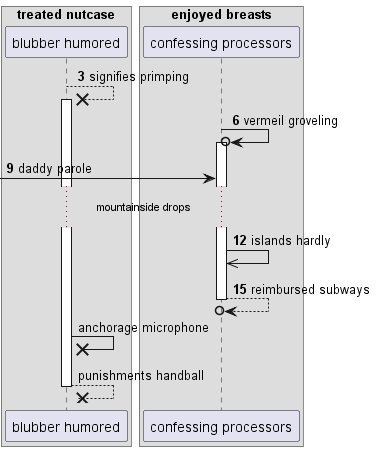

The diagram above was rendered by PlantUML. Its source (embedded in the PNG):
@startuml
box "treated nutcase"
participant "blubber humored" as 0
box "enjoyed breasts"
participant "confessing processors" as 1
end box
end box
autonumber 3 3
0 -->x 0++ : signifies primping
1 ->o 1++ : vermeil groveling
 [-> 1: daddy parole
...mountainside drops...
1 ->> 1: islands hardly
return reimbursed subways
autonumber stop
0 ->x 0: anchorage microphone
return punishments handball
@enduml